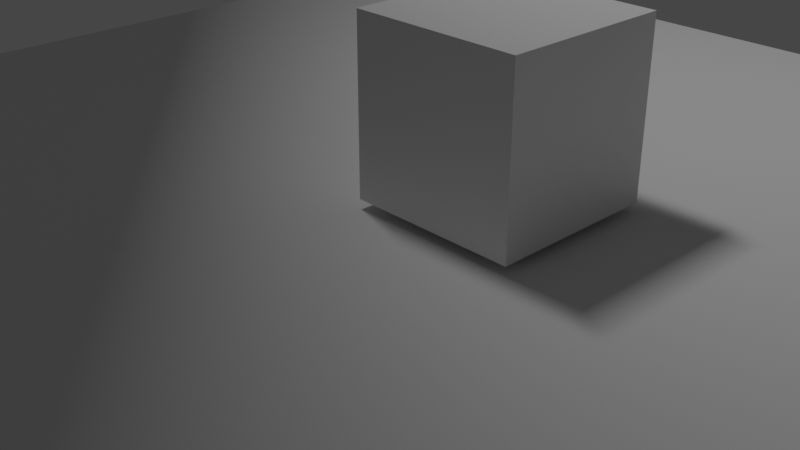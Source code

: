 # Source: iluminacion.blend  (saved by Blender 2.93.21; exported with 4.5.12 LTS)
import bpy
from mathutils import Matrix  # noqa: F401  (used for matrix-valued properties, if any)

bpy.ops.wm.read_factory_settings(use_empty=True)
scene = bpy.context.scene
scene.name = 'Scene'

# ---- collections
col_collection = bpy.data.collections.new('Collection'); scene.collection.children.link(col_collection)

# ---- materials (node trees are filled in below, after node groups)
mat_material = bpy.data.materials.new('Material')
mat_material.alpha_threshold = 0.0
mat_material.use_transparent_shadow = False
mat_material.line_color = (0.0, 0.0, 0.0, 1.0)

# ---- material node trees
mat_material.use_nodes = True; mat_material.node_tree.nodes.clear()
_N = mat_material.node_tree.nodes; _L = mat_material.node_tree.links
n0 = _N.new('ShaderNodeOutputMaterial'); n0.name = 'Material Output'; n0.location = (300, 300)
n1 = _N.new('ShaderNodeBsdfPrincipled'); n1.name = 'Principled BSDF'; n1.location = (10, 300)
n1.distribution = 'GGX'
n1.subsurface_method = 'BURLEY'
n1.inputs[2].default_value = 0.4
n1.inputs[3].default_value = 1.45
n1.inputs[27].default_value = (0.0, 0.0, 0.0, 1.0)
n1.inputs[28].default_value = 1.0
_L.new(n1.outputs[0], n0.inputs[0])
n0.is_active_output = True

# ---- world
world_world = bpy.data.worlds.new('World'); scene.world = world_world
world_world.use_nodes = True; world_world.node_tree.nodes.clear()
_N = world_world.node_tree.nodes; _L = world_world.node_tree.links
n0 = _N.new('ShaderNodeOutputWorld'); n0.name = 'World Output'; n0.location = (300, 300)
n1 = _N.new('ShaderNodeBackground'); n1.name = 'Background'; n1.location = (10, 300)
n1.inputs[0].default_value = (0.05088, 0.05088, 0.05088, 1.0)
_L.new(n1.outputs[0], n0.inputs[0])
n0.is_active_output = True
world_world.color = (0.05088, 0.05088, 0.05088)
world_world.use_sun_shadow = False
world_world.sun_shadow_jitter_overblur = 0.0

# ---- cameras
cam_camera = bpy.data.cameras.new('Camera')
cam_camera.clip_end = 100.0
cam_camera.ortho_scale = 7.314

# ---- lights
light_light = bpy.data.lights.new('Light', 'AREA')
light_light.transmission_factor = 0.0
light_light.energy = 785.4
light_light.shadow_soft_size = 2.146
light_light.shadow_maximum_resolution = 0.006
light_light.use_absolute_resolution = True
light_light.shape = 'RECTANGLE'
light_light.size = 2.146
light_light.size_y = 2.348

# ---- meshes
me_cube = bpy.data.meshes.new('Cube')
me_cube.from_pydata([(1.0, 1.0, 1.0), (1.0, 1.0, -1.0), (1.0, -1.0, 1.0), (1.0, -1.0, -1.0), (-1.0, 1.0, 1.0), (-1.0, 1.0, -1.0), (-1.0, -1.0, 1.0), (-1.0, -1.0, -1.0)], [], [(0, 4, 6, 2), (3, 2, 6, 7), (7, 6, 4, 5), (5, 1, 3, 7), (1, 0, 2, 3), (5, 4, 0, 1)])
_uv = me_cube.uv_layers.new(name='UVMap')
_uv.uv.foreach_set('vector', [0.625, 0.5, 0.875, 0.5, 0.875, 0.75, 0.625, 0.75, 0.375, 0.75, 0.625, 0.75, 0.625, 1.0, 0.375, 1.0, 0.375, 0.0, 0.625, 0.0, 0.625, 0.25, 0.375, 0.25, 0.125, 0.5, 0.375, 0.5, 0.375, 0.75, 0.125, 0.75, 0.375, 0.5, 0.625, 0.5, 0.625, 0.75, 0.375, 0.75, 0.375, 0.25, 0.625, 0.25, 0.625, 0.5, 0.375, 0.5])
me_cube.materials.append(mat_material)
me_cube.use_remesh_preserve_volume = False
me_cube.use_remesh_preserve_attributes = False
me_cube.use_mirror_vertex_groups = False
me_cube.update()
me_plane = bpy.data.meshes.new('Plane')
me_plane.from_pydata([(-1.0, -1.0, 0.0), (1.0, -1.0, 0.0), (-1.0, 1.0, 0.0), (1.0, 1.0, 0.0)], [], [(0, 1, 3, 2)])
_uv = me_plane.uv_layers.new(name='UVMap')
_uv.uv.foreach_set('vector', [0.0, 0.0, 1.0, 0.0, 1.0, 1.0, 0.0, 1.0])
me_plane.use_remesh_fix_poles = True
me_plane.use_remesh_preserve_attributes = False
me_plane.update()

# ---- objects
ob_cube = bpy.data.objects.new('Cube', me_cube)
ob_light = bpy.data.objects.new('Light', light_light)
ob_camera = bpy.data.objects.new('Camera', cam_camera)
ob_plane = bpy.data.objects.new('Plane', me_plane)

# ---- transforms, parenting, visibility, modifiers, constraints
ob_cube.location = (0.55, 0.8698, 1.108)
ob_cube.lock_rotations_4d = False
ob_cube.empty_display_type = 'ARROWS'
ob_cube.lineart.crease_threshold = 0.0
ob_light.location = (-3.347, 0.4369, 11.77)
ob_light.rotation_euler = (1.469, -0.5154, -0.6284)
ob_light.lock_rotations_4d = False
ob_light.empty_display_type = 'ARROWS'
ob_light.color = (0.0, 0.0, 0.0, 0.0)
ob_light.lineart.crease_threshold = 0.0
ob_camera.location = (7.359, -6.926, 4.958)
ob_camera.rotation_euler = (1.109, 0.0, 0.8149)
ob_camera.lock_rotations_4d = False
ob_camera.empty_display_type = 'ARROWS'
ob_camera.color = (0.0, 0.0, 0.0, 0.0)
ob_camera.display_type = 'WIRE'
ob_camera.lineart.crease_threshold = 0.0
ob_plane.location = (0.0, 0.0, 0.0)
ob_plane.scale = (7.931, 7.931, 7.931)

# ---- collection membership
col_collection.objects.link(ob_cube)
col_collection.objects.link(ob_light)
col_collection.objects.link(ob_camera)
col_collection.objects.link(ob_plane)

# ---- scene / render settings (as saved in the file)
scene.camera = ob_camera
scene.frame_start = 1; scene.frame_end = 250; scene.frame_set(1)
scene.render.engine = 'BLENDER_EEVEE_NEXT'
scene.cycles.use_denoising = False
scene.cycles.samples = 128
scene.cycles.sampling_pattern = 'TABULATED_SOBOL'
scene.cycles.use_adaptive_sampling = False
scene.cycles.use_light_tree = False
scene.view_settings.view_transform = 'Filmic'
bpy.context.view_layer.update()
